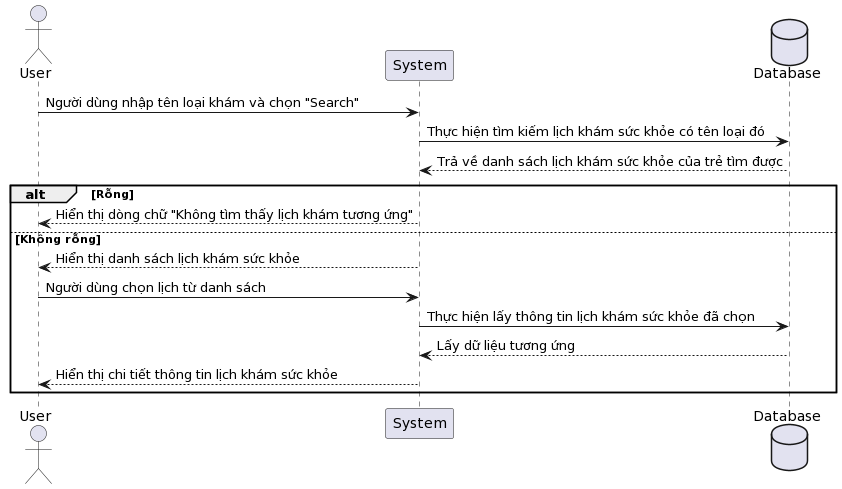

The diagram above was rendered by PlantUML. Its source (embedded in the PNG):
@startuml
actor User
participant "System" as System
database Database

User -> System: Người dùng nhập tên loại khám và chọn "Search"
System -> Database: Thực hiện tìm kiếm lịch khám sức khỏe có tên loại đó
Database --> System: Trả về danh sách lịch khám sức khỏe của trẻ tìm được

alt Rỗng
    System --> User: Hiển thị dòng chữ "Không tìm thấy lịch khám tương ứng"
else Không rỗng
    System --> User: Hiển thị danh sách lịch khám sức khỏe
    User -> System: Người dùng chọn lịch từ danh sách
    System -> Database: Thực hiện lấy thông tin lịch khám sức khỏe đã chọn
    Database --> System: Lấy dữ liệu tương ứng
    System --> User: Hiển thị chi tiết thông tin lịch khám sức khỏe
end
@enduml